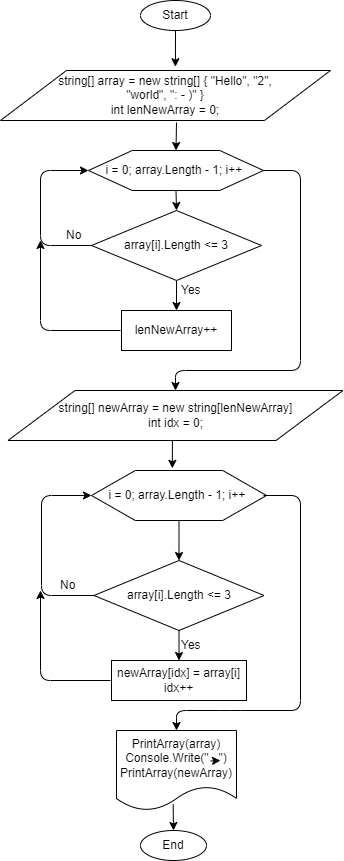

The diagram above was exported from draw.io. Its source (the exported page's mxGraphModel, read from the mxfile embedded in the PNG):
<mxGraphModel dx="1038" dy="547" grid="1" gridSize="10" guides="1" tooltips="1" connect="1" arrows="1" fold="1" page="1" pageScale="1" pageWidth="827" pageHeight="1169" math="0" shadow="0">
  <root>
    <mxCell id="0" />
    <mxCell id="1" parent="0" />
    <mxCell id="17" style="edgeStyle=orthogonalEdgeStyle;rounded=0;jumpSize=3;orthogonalLoop=1;jettySize=auto;html=1;entryX=0.53;entryY=-0.076;entryDx=0;entryDy=0;entryPerimeter=0;strokeWidth=1;" parent="1" source="2" target="3" edge="1">
      <mxGeometry relative="1" as="geometry">
        <Array as="points">
          <mxPoint x="355" y="76" />
          <mxPoint x="355" y="76" />
        </Array>
      </mxGeometry>
    </mxCell>
    <mxCell id="2" value="Start" style="ellipse;whiteSpace=wrap;html=1;" parent="1" vertex="1">
      <mxGeometry x="320" y="10" width="70" height="30" as="geometry" />
    </mxCell>
    <mxCell id="3" value="string[] array = new string[] { &quot;Hello&quot;, &quot;2&quot;,&lt;br&gt;&quot;world&quot;, &quot;: - )&quot; }&lt;br&gt;int lenNewArray = 0;" style="shape=parallelogram;perimeter=parallelogramPerimeter;whiteSpace=wrap;html=1;align=center;" parent="1" vertex="1">
      <mxGeometry x="180" y="80" width="330" height="50" as="geometry" />
    </mxCell>
    <mxCell id="20" style="edgeStyle=orthogonalEdgeStyle;rounded=0;jumpSize=3;orthogonalLoop=1;jettySize=auto;html=1;exitX=0.5;exitY=1;exitDx=0;exitDy=0;entryX=0.5;entryY=0;entryDx=0;entryDy=0;strokeWidth=1;" parent="1" source="4" target="5" edge="1">
      <mxGeometry relative="1" as="geometry" />
    </mxCell>
    <mxCell id="4" value="i = 0; array.Length - 1; i++&amp;nbsp;" style="shape=hexagon;perimeter=hexagonPerimeter2;whiteSpace=wrap;html=1;" parent="1" vertex="1">
      <mxGeometry x="268" y="160" width="175" height="40" as="geometry" />
    </mxCell>
    <mxCell id="21" style="edgeStyle=orthogonalEdgeStyle;rounded=0;jumpSize=3;orthogonalLoop=1;jettySize=auto;html=1;exitX=0.5;exitY=1;exitDx=0;exitDy=0;entryX=0.5;entryY=0;entryDx=0;entryDy=0;strokeWidth=1;" parent="1" source="5" target="6" edge="1">
      <mxGeometry relative="1" as="geometry" />
    </mxCell>
    <mxCell id="5" value="array[i].Length &amp;lt;= 3" style="rhombus;whiteSpace=wrap;html=1;" parent="1" vertex="1">
      <mxGeometry x="271" y="220" width="170" height="70" as="geometry" />
    </mxCell>
    <mxCell id="6" value="lenNewArray++" style="rounded=0;whiteSpace=wrap;html=1;" parent="1" vertex="1">
      <mxGeometry x="301" y="320" width="110" height="40" as="geometry" />
    </mxCell>
    <mxCell id="27" style="edgeStyle=orthogonalEdgeStyle;rounded=0;jumpSize=3;orthogonalLoop=1;jettySize=auto;html=1;exitX=0.5;exitY=1;exitDx=0;exitDy=0;entryX=0.462;entryY=-0.044;entryDx=0;entryDy=0;entryPerimeter=0;strokeWidth=1;" parent="1" source="7" target="8" edge="1">
      <mxGeometry relative="1" as="geometry" />
    </mxCell>
    <mxCell id="7" value="string[] newArray = new string[lenNewArray]&lt;br&gt;int idx = 0;" style="shape=parallelogram;perimeter=parallelogramPerimeter;whiteSpace=wrap;html=1;" parent="1" vertex="1">
      <mxGeometry x="187.5" y="400" width="335" height="50" as="geometry" />
    </mxCell>
    <mxCell id="37" style="edgeStyle=orthogonalEdgeStyle;rounded=0;jumpSize=3;orthogonalLoop=1;jettySize=auto;html=1;exitX=0.5;exitY=1;exitDx=0;exitDy=0;entryX=0.5;entryY=0;entryDx=0;entryDy=0;strokeWidth=1;" parent="1" source="8" target="9" edge="1">
      <mxGeometry relative="1" as="geometry" />
    </mxCell>
    <mxCell id="8" value="i = 0; array.Length - 1; i++&amp;nbsp;" style="shape=hexagon;perimeter=hexagonPerimeter2;whiteSpace=wrap;html=1;" parent="1" vertex="1">
      <mxGeometry x="271" y="480" width="175" height="50" as="geometry" />
    </mxCell>
    <mxCell id="35" style="edgeStyle=orthogonalEdgeStyle;rounded=0;jumpSize=3;orthogonalLoop=1;jettySize=auto;html=1;exitX=0.5;exitY=1;exitDx=0;exitDy=0;entryX=0.5;entryY=0;entryDx=0;entryDy=0;strokeWidth=1;" parent="1" source="9" target="10" edge="1">
      <mxGeometry relative="1" as="geometry" />
    </mxCell>
    <mxCell id="9" value="array[i].Length &amp;lt;= 3" style="rhombus;whiteSpace=wrap;html=1;" parent="1" vertex="1">
      <mxGeometry x="273.5" y="570" width="170" height="70" as="geometry" />
    </mxCell>
    <mxCell id="10" value="newArray[idx] = array[i]&lt;br&gt;idx++" style="rounded=0;whiteSpace=wrap;html=1;" parent="1" vertex="1">
      <mxGeometry x="291" y="670" width="135" height="40" as="geometry" />
    </mxCell>
    <mxCell id="15" style="edgeStyle=orthogonalEdgeStyle;rounded=0;jumpSize=3;orthogonalLoop=1;jettySize=auto;html=1;strokeWidth=1;entryX=0.5;entryY=0;entryDx=0;entryDy=0;exitX=0.472;exitY=0.922;exitDx=0;exitDy=0;exitPerimeter=0;" parent="1" source="11" target="14" edge="1">
      <mxGeometry relative="1" as="geometry">
        <mxPoint x="356" y="850" as="targetPoint" />
        <mxPoint x="353" y="820" as="sourcePoint" />
      </mxGeometry>
    </mxCell>
    <mxCell id="11" value="PrintArray(array)&lt;br&gt;Console.Write(&quot;&amp;nbsp; &amp;nbsp;&quot;)&lt;br&gt;PrintArray(newArray)" style="shape=document;whiteSpace=wrap;html=1;boundedLbl=1;" parent="1" vertex="1">
      <mxGeometry x="296" y="740" width="120" height="80" as="geometry" />
    </mxCell>
    <mxCell id="12" value="" style="endArrow=classic;html=1;strokeWidth=1;jumpSize=3;" parent="1" edge="1">
      <mxGeometry width="50" height="50" relative="1" as="geometry">
        <mxPoint x="390" y="770.5" as="sourcePoint" />
        <mxPoint x="400" y="770" as="targetPoint" />
      </mxGeometry>
    </mxCell>
    <mxCell id="14" value="End" style="ellipse;whiteSpace=wrap;html=1;" parent="1" vertex="1">
      <mxGeometry x="320" y="840" width="66" height="30" as="geometry" />
    </mxCell>
    <mxCell id="18" value="" style="endArrow=classic;html=1;strokeWidth=1;entryX=0.5;entryY=0;entryDx=0;entryDy=0;" parent="1" target="4" edge="1">
      <mxGeometry width="50" height="50" relative="1" as="geometry">
        <mxPoint x="356" y="132" as="sourcePoint" />
        <mxPoint x="378" y="130" as="targetPoint" />
      </mxGeometry>
    </mxCell>
    <mxCell id="22" value="Yes" style="text;html=1;resizable=0;points=[];autosize=1;align=left;verticalAlign=top;spacingTop=-4;" parent="1" vertex="1">
      <mxGeometry x="358.5" y="290" width="40" height="20" as="geometry" />
    </mxCell>
    <mxCell id="23" value="" style="endArrow=classic;html=1;strokeWidth=1;exitX=1;exitY=0.5;exitDx=0;exitDy=0;entryX=0.5;entryY=0;entryDx=0;entryDy=0;" parent="1" source="4" target="7" edge="1">
      <mxGeometry width="50" height="50" relative="1" as="geometry">
        <mxPoint x="440" y="230" as="sourcePoint" />
        <mxPoint x="480" y="370" as="targetPoint" />
        <Array as="points">
          <mxPoint x="480" y="180" />
          <mxPoint x="480" y="380" />
          <mxPoint x="355" y="380" />
        </Array>
      </mxGeometry>
    </mxCell>
    <mxCell id="24" value="" style="endArrow=classic;html=1;strokeWidth=1;entryX=0;entryY=0.5;entryDx=0;entryDy=0;exitX=0;exitY=0.5;exitDx=0;exitDy=0;" parent="1" source="5" target="4" edge="1">
      <mxGeometry width="50" height="50" relative="1" as="geometry">
        <mxPoint x="270" y="260" as="sourcePoint" />
        <mxPoint x="290" y="240" as="targetPoint" />
        <Array as="points">
          <mxPoint x="220" y="255" />
          <mxPoint x="220" y="180" />
        </Array>
      </mxGeometry>
    </mxCell>
    <mxCell id="25" value="No" style="text;html=1;resizable=0;points=[];autosize=1;align=left;verticalAlign=top;spacingTop=-4;" parent="1" vertex="1">
      <mxGeometry x="243.5" y="235" width="30" height="20" as="geometry" />
    </mxCell>
    <mxCell id="26" value="" style="endArrow=classic;html=1;strokeWidth=1;" parent="1" edge="1">
      <mxGeometry width="50" height="50" relative="1" as="geometry">
        <mxPoint x="300" y="340" as="sourcePoint" />
        <mxPoint x="220" y="250" as="targetPoint" />
        <Array as="points">
          <mxPoint x="220" y="340" />
        </Array>
      </mxGeometry>
    </mxCell>
    <mxCell id="28" value="" style="endArrow=classic;html=1;strokeWidth=1;exitX=0;exitY=0.5;exitDx=0;exitDy=0;" parent="1" source="9" edge="1">
      <mxGeometry width="50" height="50" relative="1" as="geometry">
        <mxPoint x="221" y="555" as="sourcePoint" />
        <mxPoint x="271" y="505" as="targetPoint" />
        <Array as="points">
          <mxPoint x="221" y="605" />
          <mxPoint x="221" y="505" />
        </Array>
      </mxGeometry>
    </mxCell>
    <mxCell id="29" value="" style="endArrow=classic;html=1;strokeWidth=1;" parent="1" edge="1">
      <mxGeometry width="50" height="50" relative="1" as="geometry">
        <mxPoint x="290" y="690" as="sourcePoint" />
        <mxPoint x="220" y="600" as="targetPoint" />
        <Array as="points">
          <mxPoint x="220" y="690" />
        </Array>
      </mxGeometry>
    </mxCell>
    <mxCell id="32" value="No" style="text;html=1;resizable=0;points=[];autosize=1;align=left;verticalAlign=top;spacingTop=-4;" parent="1" vertex="1">
      <mxGeometry x="238" y="585" width="30" height="20" as="geometry" />
    </mxCell>
    <mxCell id="36" value="Yes" style="text;html=1;resizable=0;points=[];autosize=1;align=left;verticalAlign=top;spacingTop=-4;" parent="1" vertex="1">
      <mxGeometry x="358.5" y="645" width="40" height="20" as="geometry" />
    </mxCell>
    <mxCell id="40" value="" style="endArrow=classic;html=1;strokeWidth=1;entryX=0.5;entryY=0;entryDx=0;entryDy=0;" parent="1" target="11" edge="1">
      <mxGeometry width="50" height="50" relative="1" as="geometry">
        <mxPoint x="443" y="505" as="sourcePoint" />
        <mxPoint x="480" y="720" as="targetPoint" />
        <Array as="points">
          <mxPoint x="480" y="505" />
          <mxPoint x="480" y="720" />
          <mxPoint x="410" y="720" />
          <mxPoint x="356" y="720" />
        </Array>
      </mxGeometry>
    </mxCell>
  </root>
</mxGraphModel>